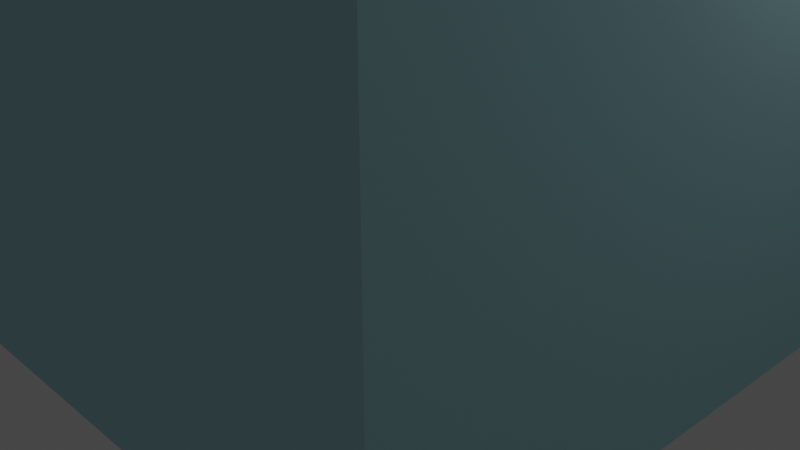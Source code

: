 # Source: tower2.blend  (saved by Blender 2.80.75; exported with 4.5.12 LTS)
import bpy
from mathutils import Matrix  # noqa: F401  (used for matrix-valued properties, if any)

bpy.ops.wm.read_factory_settings(use_empty=True)
scene = bpy.context.scene
scene.name = 'Scene'

# ---- collections
col_collection = bpy.data.collections.new('Collection'); scene.collection.children.link(col_collection)

# ---- materials (node trees are filled in below, after node groups)
mat_material = bpy.data.materials.new('Material')
mat_material.alpha_threshold = 0.0
mat_material.use_transparent_shadow = False
mat_material.diffuse_color = (0.4472, 0.7546, 0.8, 1.0)
mat_material.line_color = (0.0, 0.0, 0.0, 1.0)

# ---- material node trees

# ---- world
world_world = bpy.data.worlds.new('World'); scene.world = world_world
world_world.use_nodes = True; world_world.node_tree.nodes.clear()
_N = world_world.node_tree.nodes; _L = world_world.node_tree.links
n0 = _N.new('ShaderNodeOutputWorld'); n0.name = 'World Output'; n0.location = (300, 300)
n1 = _N.new('ShaderNodeBackground'); n1.name = 'Background'; n1.location = (10, 300)
n1.inputs[0].default_value = (0.05088, 0.05088, 0.05088, 1.0)
_L.new(n1.outputs[0], n0.inputs[0])
n0.is_active_output = True
world_world.color = (0.05088, 0.05088, 0.05088)
world_world.use_sun_shadow = False
world_world.sun_shadow_jitter_overblur = 0.0

# ---- cameras
cam_camera = bpy.data.cameras.new('Camera')
cam_camera.clip_end = 100.0
cam_camera.ortho_scale = 7.314

# ---- lights
light_light = bpy.data.lights.new('Light', 'POINT')
light_light.transmission_factor = 0.0
light_light.energy = 1000.0
light_light.shadow_soft_size = 0.1
light_light.shadow_maximum_resolution = 0.006
light_light.use_absolute_resolution = True

# ---- meshes
me_cube = bpy.data.meshes.new('Cube')
me_cube.from_pydata([(1.0, 1.0, 1.0), (1.0, 1.0, -1.0), (1.0, -1.0, 1.0), (1.0, -1.0, -1.0), (-1.0, 1.0, 1.0), (-1.0, 1.0, -1.0), (-1.0, -1.0, 1.0), (-1.0, -1.0, -1.0)], [], [(0, 4, 6, 2), (3, 2, 6, 7), (7, 6, 4, 5), (5, 1, 3, 7), (1, 0, 2, 3), (5, 4, 0, 1)])
_uv = me_cube.uv_layers.new(name='UVMap')
_uv.uv.foreach_set('vector', [0.375, 0.0, 0.625, 0.0, 0.625, 0.25, 0.375, 0.25, 0.375, 0.25, 0.625, 0.25, 0.625, 0.5, 0.375, 0.5, 0.375, 0.5, 0.625, 0.5, 0.625, 0.75, 0.375, 0.75, 0.375, 0.75, 0.625, 0.75, 0.625, 1.0, 0.375, 1.0, 0.125, 0.5, 0.375, 0.5, 0.375, 0.75, 0.125, 0.75, 0.625, 0.5, 0.875, 0.5, 0.875, 0.75, 0.625, 0.75])
me_cube.materials.append(mat_material)
me_cube.use_remesh_preserve_volume = False
me_cube.use_remesh_preserve_attributes = False
me_cube.use_mirror_vertex_groups = False
me_cube.update()

# ---- objects
ob_cube = bpy.data.objects.new('Cube', me_cube)
ob_light = bpy.data.objects.new('Light', light_light)
ob_camera = bpy.data.objects.new('Camera', cam_camera)

# ---- transforms, parenting, visibility, modifiers, constraints
ob_cube.location = (0.0, 0.0, 12.0)
ob_cube.scale = (4.0, 4.0, 12.0)
ob_cube.lock_rotations_4d = False
ob_cube.empty_display_type = 'ARROWS'
ob_cube.lineart.crease_threshold = 0.0
ob_light.location = (4.076, 1.005, 5.904)
ob_light.rotation_euler = (0.6503, 0.05522, 1.866)
ob_light.lock_rotations_4d = False
ob_light.empty_display_type = 'ARROWS'
ob_light.color = (0.0, 0.0, 0.0, 0.0)
ob_light.lineart.crease_threshold = 0.0
ob_camera.location = (7.359, -6.926, 4.958)
ob_camera.rotation_euler = (1.109, 0.0, 0.8149)
ob_camera.lock_rotations_4d = False
ob_camera.empty_display_type = 'ARROWS'
ob_camera.color = (0.0, 0.0, 0.0, 0.0)
ob_camera.display_type = 'WIRE'
ob_camera.lineart.crease_threshold = 0.0

# ---- collection membership
col_collection.objects.link(ob_cube)
col_collection.objects.link(ob_light)
col_collection.objects.link(ob_camera)

# ---- scene / render settings (as saved in the file)
scene.camera = ob_camera
scene.frame_start = 1; scene.frame_end = 250; scene.frame_set(1)
scene.render.engine = 'BLENDER_EEVEE_NEXT'
scene.cycles.use_denoising = False
scene.cycles.samples = 128
scene.cycles.sampling_pattern = 'TABULATED_SOBOL'
scene.cycles.use_adaptive_sampling = False
scene.cycles.use_light_tree = False
scene.view_settings.view_transform = 'Filmic'
bpy.context.view_layer.update()
